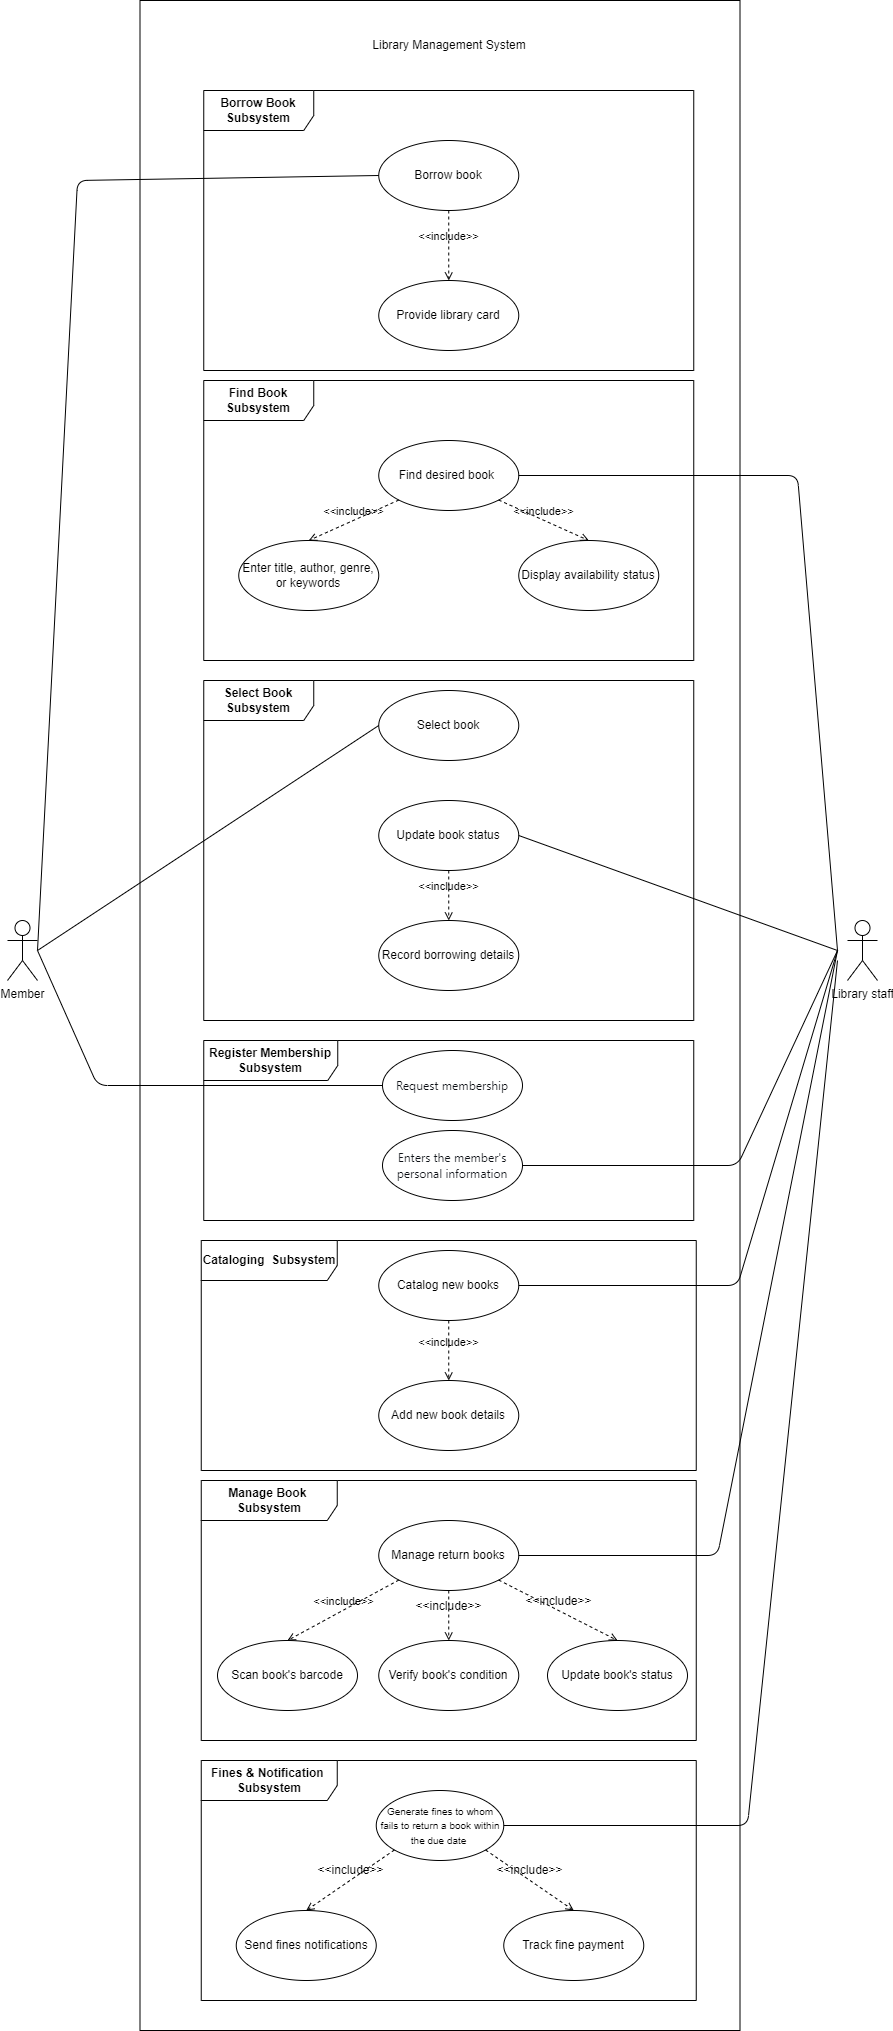

The diagram above was exported from draw.io. Its source (the exported page's mxGraphModel, read from the mxfile embedded in the PNG):
<mxGraphModel dx="1461" dy="668" grid="1" gridSize="10" guides="1" tooltips="1" connect="1" arrows="1" fold="1" page="1" pageScale="1" pageWidth="1654" pageHeight="2336" math="0" shadow="0">
  <root>
    <mxCell id="0" />
    <mxCell id="1" parent="0" />
    <mxCell id="57" value="" style="rounded=0;whiteSpace=wrap;html=1;fontSize=10;" vertex="1" parent="1">
      <mxGeometry x="222.5" y="690" width="600" height="2030" as="geometry" />
    </mxCell>
    <mxCell id="3" value="&lt;b&gt;Borrow Book Subsystem&lt;/b&gt;" style="shape=umlFrame;whiteSpace=wrap;html=1;width=110;height=40;" vertex="1" parent="1">
      <mxGeometry x="286.25" y="780" width="490" height="280" as="geometry" />
    </mxCell>
    <mxCell id="4" value="Borrow book" style="ellipse;whiteSpace=wrap;html=1;" vertex="1" parent="1">
      <mxGeometry x="461.25" y="830" width="140" height="70" as="geometry" />
    </mxCell>
    <mxCell id="5" value="Provide library card" style="ellipse;whiteSpace=wrap;html=1;" vertex="1" parent="1">
      <mxGeometry x="461.25" y="970" width="140" height="70" as="geometry" />
    </mxCell>
    <mxCell id="6" value="&lt;b&gt;Find Book Subsystem&lt;/b&gt;" style="shape=umlFrame;whiteSpace=wrap;html=1;width=110;height=40;" vertex="1" parent="1">
      <mxGeometry x="286.25" y="1070" width="490" height="280" as="geometry" />
    </mxCell>
    <mxCell id="7" value="Find desired book&amp;nbsp;" style="ellipse;whiteSpace=wrap;html=1;" vertex="1" parent="1">
      <mxGeometry x="461.25" y="1130" width="140" height="70" as="geometry" />
    </mxCell>
    <mxCell id="8" value="Enter title, author, genre, or keywords" style="ellipse;whiteSpace=wrap;html=1;" vertex="1" parent="1">
      <mxGeometry x="321.25" y="1230" width="140" height="70" as="geometry" />
    </mxCell>
    <mxCell id="9" value="&amp;lt;&amp;lt;include&amp;gt;&amp;gt;" style="edgeStyle=none;html=1;endArrow=open;verticalAlign=bottom;dashed=1;labelBackgroundColor=none;entryX=0.5;entryY=0;entryDx=0;entryDy=0;exitX=0.5;exitY=1;exitDx=0;exitDy=0;" edge="1" parent="1" source="4" target="5">
      <mxGeometry width="160" relative="1" as="geometry">
        <mxPoint x="526.25" y="910" as="sourcePoint" />
        <mxPoint x="686.25" y="910" as="targetPoint" />
      </mxGeometry>
    </mxCell>
    <mxCell id="10" value="&amp;lt;&amp;lt;include&amp;gt;&amp;gt;" style="edgeStyle=none;html=1;endArrow=open;verticalAlign=bottom;dashed=1;labelBackgroundColor=none;entryX=0.5;entryY=0;entryDx=0;entryDy=0;exitX=0;exitY=1;exitDx=0;exitDy=0;" edge="1" parent="1" source="7" target="8">
      <mxGeometry width="160" relative="1" as="geometry">
        <mxPoint x="486.25" y="1190" as="sourcePoint" />
        <mxPoint x="626.25" y="1190" as="targetPoint" />
      </mxGeometry>
    </mxCell>
    <mxCell id="11" value="Display availability status" style="ellipse;whiteSpace=wrap;html=1;" vertex="1" parent="1">
      <mxGeometry x="601.25" y="1230" width="140" height="70" as="geometry" />
    </mxCell>
    <mxCell id="12" value="&amp;lt;&amp;lt;include&amp;gt;&amp;gt;" style="edgeStyle=none;html=1;endArrow=open;verticalAlign=bottom;dashed=1;labelBackgroundColor=none;exitX=1;exitY=1;exitDx=0;exitDy=0;entryX=0.5;entryY=0;entryDx=0;entryDy=0;" edge="1" parent="1" source="7" target="11">
      <mxGeometry width="160" relative="1" as="geometry">
        <mxPoint x="596.25" y="1200" as="sourcePoint" />
        <mxPoint x="756.25" y="1200" as="targetPoint" />
      </mxGeometry>
    </mxCell>
    <mxCell id="13" value="&lt;b&gt;Select Book Subsystem&lt;/b&gt;" style="shape=umlFrame;whiteSpace=wrap;html=1;width=110;height=40;" vertex="1" parent="1">
      <mxGeometry x="286.25" y="1370" width="490" height="340" as="geometry" />
    </mxCell>
    <mxCell id="14" value="Select book" style="ellipse;whiteSpace=wrap;html=1;" vertex="1" parent="1">
      <mxGeometry x="461.25" y="1380" width="140" height="70" as="geometry" />
    </mxCell>
    <mxCell id="15" value="&lt;b&gt;Register Membership Subsystem&lt;/b&gt;" style="shape=umlFrame;whiteSpace=wrap;html=1;width=134;height=40;" vertex="1" parent="1">
      <mxGeometry x="286.25" y="1730" width="490" height="180" as="geometry" />
    </mxCell>
    <mxCell id="16" value="&lt;span style=&quot;color: rgb(14, 17, 22); font-family: -apple-system, BlinkMacSystemFont, &amp;quot;Segoe UI&amp;quot;, &amp;quot;Noto Sans&amp;quot;, Helvetica, Arial, sans-serif, &amp;quot;Apple Color Emoji&amp;quot;, &amp;quot;Segoe UI Emoji&amp;quot;; text-align: start; background-color: rgb(255, 255, 255);&quot;&gt;&lt;font style=&quot;font-size: 12px;&quot;&gt;Enters the member's personal information&lt;/font&gt;&lt;/span&gt;" style="ellipse;whiteSpace=wrap;html=1;" vertex="1" parent="1">
      <mxGeometry x="465" y="1820" width="140" height="70" as="geometry" />
    </mxCell>
    <mxCell id="21" value="&lt;b&gt;Cataloging&amp;nbsp; Subsystem&lt;/b&gt;" style="shape=umlFrame;whiteSpace=wrap;html=1;width=136;height=40;" vertex="1" parent="1">
      <mxGeometry x="283.75" y="1930" width="495" height="230" as="geometry" />
    </mxCell>
    <mxCell id="22" value="Catalog new books" style="ellipse;whiteSpace=wrap;html=1;" vertex="1" parent="1">
      <mxGeometry x="461.25" y="1940" width="140" height="70" as="geometry" />
    </mxCell>
    <mxCell id="23" value="Add new book details" style="ellipse;whiteSpace=wrap;html=1;" vertex="1" parent="1">
      <mxGeometry x="461.25" y="2070" width="140" height="70" as="geometry" />
    </mxCell>
    <mxCell id="24" value="&amp;lt;&amp;lt;include&amp;gt;&amp;gt;" style="edgeStyle=none;html=1;endArrow=open;verticalAlign=bottom;dashed=1;labelBackgroundColor=none;entryX=0.5;entryY=0;entryDx=0;entryDy=0;exitX=0.5;exitY=1;exitDx=0;exitDy=0;" edge="1" parent="1" source="22" target="23">
      <mxGeometry width="160" relative="1" as="geometry">
        <mxPoint x="486.25" y="2010" as="sourcePoint" />
        <mxPoint x="626.25" y="2010" as="targetPoint" />
      </mxGeometry>
    </mxCell>
    <mxCell id="29" value="Member" style="shape=umlActor;html=1;verticalLabelPosition=bottom;verticalAlign=top;align=center;" vertex="1" parent="1">
      <mxGeometry x="90" y="1610" width="30" height="60" as="geometry" />
    </mxCell>
    <mxCell id="30" value="Library staff" style="shape=umlActor;html=1;verticalLabelPosition=bottom;verticalAlign=top;align=center;" vertex="1" parent="1">
      <mxGeometry x="930" y="1610" width="30" height="60" as="geometry" />
    </mxCell>
    <mxCell id="36" value="Library Management System" style="text;html=1;strokeColor=none;fillColor=none;align=center;verticalAlign=middle;whiteSpace=wrap;rounded=0;" vertex="1" parent="1">
      <mxGeometry x="452.5" y="720" width="157.5" height="30" as="geometry" />
    </mxCell>
    <mxCell id="37" value="Update book status" style="ellipse;whiteSpace=wrap;html=1;" vertex="1" parent="1">
      <mxGeometry x="461.25" y="1490" width="140" height="70" as="geometry" />
    </mxCell>
    <mxCell id="38" value="Record borrowing details" style="ellipse;whiteSpace=wrap;html=1;" vertex="1" parent="1">
      <mxGeometry x="461.25" y="1610" width="140" height="70" as="geometry" />
    </mxCell>
    <mxCell id="39" value="&amp;lt;&amp;lt;include&amp;gt;&amp;gt;" style="edgeStyle=none;html=1;endArrow=open;verticalAlign=bottom;dashed=1;labelBackgroundColor=none;entryX=0.5;entryY=0;entryDx=0;entryDy=0;exitX=0.5;exitY=1;exitDx=0;exitDy=0;" edge="1" parent="1" source="37" target="38">
      <mxGeometry width="160" relative="1" as="geometry">
        <mxPoint x="526.25" y="1560" as="sourcePoint" />
        <mxPoint x="686.25" y="1560" as="targetPoint" />
      </mxGeometry>
    </mxCell>
    <mxCell id="40" value="&lt;span style=&quot;color: rgb(14, 17, 22); font-family: -apple-system, BlinkMacSystemFont, &amp;quot;Segoe UI&amp;quot;, &amp;quot;Noto Sans&amp;quot;, Helvetica, Arial, sans-serif, &amp;quot;Apple Color Emoji&amp;quot;, &amp;quot;Segoe UI Emoji&amp;quot;; text-align: start; background-color: rgb(255, 255, 255);&quot;&gt;&lt;font style=&quot;font-size: 12px;&quot;&gt;Request membership&lt;/font&gt;&lt;/span&gt;" style="ellipse;whiteSpace=wrap;html=1;" vertex="1" parent="1">
      <mxGeometry x="465" y="1740" width="140" height="70" as="geometry" />
    </mxCell>
    <mxCell id="41" value="&lt;b&gt;Manage Book&amp;nbsp; Subsystem&lt;/b&gt;" style="shape=umlFrame;whiteSpace=wrap;html=1;width=136;height=40;" vertex="1" parent="1">
      <mxGeometry x="283.75" y="2170" width="495" height="260" as="geometry" />
    </mxCell>
    <mxCell id="42" value="Manage return books" style="ellipse;whiteSpace=wrap;html=1;" vertex="1" parent="1">
      <mxGeometry x="461.25" y="2210" width="140" height="70" as="geometry" />
    </mxCell>
    <mxCell id="43" value="Scan book's barcode" style="ellipse;whiteSpace=wrap;html=1;" vertex="1" parent="1">
      <mxGeometry x="300" y="2330" width="140" height="70" as="geometry" />
    </mxCell>
    <mxCell id="44" value="&amp;lt;&amp;lt;include&amp;gt;&amp;gt;" style="edgeStyle=none;html=1;endArrow=open;verticalAlign=bottom;dashed=1;labelBackgroundColor=none;entryX=0.5;entryY=0;entryDx=0;entryDy=0;exitX=0;exitY=1;exitDx=0;exitDy=0;" edge="1" source="42" target="43" parent="1">
      <mxGeometry width="160" relative="1" as="geometry">
        <mxPoint x="486.25" y="2280" as="sourcePoint" />
        <mxPoint x="626.25" y="2280" as="targetPoint" />
      </mxGeometry>
    </mxCell>
    <mxCell id="45" value="Verify book's condition" style="ellipse;whiteSpace=wrap;html=1;" vertex="1" parent="1">
      <mxGeometry x="461.25" y="2330" width="140" height="70" as="geometry" />
    </mxCell>
    <mxCell id="46" value="Update book's status" style="ellipse;whiteSpace=wrap;html=1;" vertex="1" parent="1">
      <mxGeometry x="630" y="2330" width="140" height="70" as="geometry" />
    </mxCell>
    <mxCell id="47" value="&amp;lt;&amp;lt;include&amp;gt;&amp;gt;" style="edgeStyle=none;html=1;endArrow=open;verticalAlign=bottom;dashed=1;labelBackgroundColor=none;fontSize=12;exitX=0.5;exitY=1;exitDx=0;exitDy=0;entryX=0.5;entryY=0;entryDx=0;entryDy=0;" edge="1" parent="1" source="42" target="45">
      <mxGeometry width="160" relative="1" as="geometry">
        <mxPoint x="530" y="2300" as="sourcePoint" />
        <mxPoint x="690" y="2300" as="targetPoint" />
      </mxGeometry>
    </mxCell>
    <mxCell id="48" value="&amp;lt;&amp;lt;include&amp;gt;&amp;gt;" style="edgeStyle=none;html=1;endArrow=open;verticalAlign=bottom;dashed=1;labelBackgroundColor=none;fontSize=12;exitX=1;exitY=1;exitDx=0;exitDy=0;entryX=0.5;entryY=0;entryDx=0;entryDy=0;" edge="1" parent="1" source="42" target="46">
      <mxGeometry width="160" relative="1" as="geometry">
        <mxPoint x="620" y="2270" as="sourcePoint" />
        <mxPoint x="780" y="2270" as="targetPoint" />
      </mxGeometry>
    </mxCell>
    <mxCell id="49" value="&lt;b&gt;Fines &amp;amp; Notification&amp;nbsp; Subsystem&lt;/b&gt;" style="shape=umlFrame;whiteSpace=wrap;html=1;width=136;height=40;" vertex="1" parent="1">
      <mxGeometry x="283.75" y="2450" width="495" height="240" as="geometry" />
    </mxCell>
    <mxCell id="50" value="&lt;font style=&quot;font-size: 10px;&quot;&gt;Generate fines to whom fails to return a book within the due date&amp;nbsp;&lt;/font&gt;" style="ellipse;whiteSpace=wrap;html=1;" vertex="1" parent="1">
      <mxGeometry x="458.75" y="2480" width="127.5" height="70" as="geometry" />
    </mxCell>
    <mxCell id="53" value="Send fines notifications" style="ellipse;whiteSpace=wrap;html=1;" vertex="1" parent="1">
      <mxGeometry x="318.75" y="2600" width="140" height="70" as="geometry" />
    </mxCell>
    <mxCell id="54" value="Track fine payment" style="ellipse;whiteSpace=wrap;html=1;" vertex="1" parent="1">
      <mxGeometry x="586.25" y="2600" width="140" height="70" as="geometry" />
    </mxCell>
    <mxCell id="55" value="&amp;lt;&amp;lt;include&amp;gt;&amp;gt;" style="edgeStyle=none;html=1;endArrow=open;verticalAlign=bottom;dashed=1;labelBackgroundColor=none;fontSize=12;exitX=0;exitY=1;exitDx=0;exitDy=0;entryX=0.5;entryY=0;entryDx=0;entryDy=0;" edge="1" source="50" target="53" parent="1">
      <mxGeometry width="160" relative="1" as="geometry">
        <mxPoint x="521.25" y="2570" as="sourcePoint" />
        <mxPoint x="681.25" y="2570" as="targetPoint" />
      </mxGeometry>
    </mxCell>
    <mxCell id="56" value="&amp;lt;&amp;lt;include&amp;gt;&amp;gt;" style="edgeStyle=none;html=1;endArrow=open;verticalAlign=bottom;dashed=1;labelBackgroundColor=none;fontSize=12;exitX=1;exitY=1;exitDx=0;exitDy=0;entryX=0.5;entryY=0;entryDx=0;entryDy=0;" edge="1" source="50" target="54" parent="1">
      <mxGeometry width="160" relative="1" as="geometry">
        <mxPoint x="611.25" y="2540" as="sourcePoint" />
        <mxPoint x="771.25" y="2540" as="targetPoint" />
      </mxGeometry>
    </mxCell>
    <mxCell id="59" value="" style="endArrow=none;html=1;fontSize=10;entryX=0;entryY=0.5;entryDx=0;entryDy=0;" edge="1" parent="1" target="4">
      <mxGeometry width="50" height="50" relative="1" as="geometry">
        <mxPoint x="120" y="1640" as="sourcePoint" />
        <mxPoint x="170" y="1590" as="targetPoint" />
        <Array as="points">
          <mxPoint x="160" y="870" />
        </Array>
      </mxGeometry>
    </mxCell>
    <mxCell id="60" value="" style="endArrow=none;html=1;fontSize=10;entryX=1;entryY=0.5;entryDx=0;entryDy=0;" edge="1" parent="1" target="7">
      <mxGeometry width="50" height="50" relative="1" as="geometry">
        <mxPoint x="920" y="1640" as="sourcePoint" />
        <mxPoint x="970" y="1590" as="targetPoint" />
        <Array as="points">
          <mxPoint x="880" y="1165" />
        </Array>
      </mxGeometry>
    </mxCell>
    <mxCell id="61" value="" style="endArrow=none;html=1;fontSize=10;entryX=0;entryY=0.5;entryDx=0;entryDy=0;" edge="1" parent="1" target="14">
      <mxGeometry width="50" height="50" relative="1" as="geometry">
        <mxPoint x="120" y="1640" as="sourcePoint" />
        <mxPoint x="170" y="1590" as="targetPoint" />
      </mxGeometry>
    </mxCell>
    <mxCell id="62" value="" style="endArrow=none;html=1;fontSize=10;exitX=1;exitY=0.5;exitDx=0;exitDy=0;" edge="1" parent="1" source="37">
      <mxGeometry width="50" height="50" relative="1" as="geometry">
        <mxPoint x="870" y="1690" as="sourcePoint" />
        <mxPoint x="920" y="1640" as="targetPoint" />
      </mxGeometry>
    </mxCell>
    <mxCell id="63" value="" style="endArrow=none;html=1;fontSize=10;entryX=0;entryY=0.5;entryDx=0;entryDy=0;" edge="1" parent="1" target="40">
      <mxGeometry width="50" height="50" relative="1" as="geometry">
        <mxPoint x="120" y="1640" as="sourcePoint" />
        <mxPoint x="290" y="1790" as="targetPoint" />
        <Array as="points">
          <mxPoint x="180" y="1775" />
        </Array>
      </mxGeometry>
    </mxCell>
    <mxCell id="64" value="" style="endArrow=none;html=1;fontSize=10;exitX=1;exitY=0.5;exitDx=0;exitDy=0;" edge="1" parent="1" source="16">
      <mxGeometry width="50" height="50" relative="1" as="geometry">
        <mxPoint x="870" y="1690" as="sourcePoint" />
        <mxPoint x="920" y="1640" as="targetPoint" />
        <Array as="points">
          <mxPoint x="820" y="1855" />
        </Array>
      </mxGeometry>
    </mxCell>
    <mxCell id="66" value="" style="endArrow=none;html=1;fontSize=10;entryX=1;entryY=0.5;entryDx=0;entryDy=0;" edge="1" parent="1" target="22">
      <mxGeometry width="50" height="50" relative="1" as="geometry">
        <mxPoint x="920" y="1640" as="sourcePoint" />
        <mxPoint x="130" y="1930" as="targetPoint" />
        <Array as="points">
          <mxPoint x="820" y="1975" />
        </Array>
      </mxGeometry>
    </mxCell>
    <mxCell id="67" value="" style="endArrow=none;html=1;fontSize=10;exitX=1;exitY=0.5;exitDx=0;exitDy=0;" edge="1" parent="1" source="42">
      <mxGeometry width="50" height="50" relative="1" as="geometry">
        <mxPoint x="910" y="1870" as="sourcePoint" />
        <mxPoint x="920" y="1640" as="targetPoint" />
        <Array as="points">
          <mxPoint x="800" y="2245" />
        </Array>
      </mxGeometry>
    </mxCell>
    <mxCell id="68" value="" style="endArrow=none;html=1;fontSize=10;exitX=1;exitY=0.5;exitDx=0;exitDy=0;" edge="1" parent="1" source="50">
      <mxGeometry width="50" height="50" relative="1" as="geometry">
        <mxPoint x="850" y="2140" as="sourcePoint" />
        <mxPoint x="920" y="1650" as="targetPoint" />
        <Array as="points">
          <mxPoint x="830" y="2515" />
        </Array>
      </mxGeometry>
    </mxCell>
  </root>
</mxGraphModel>